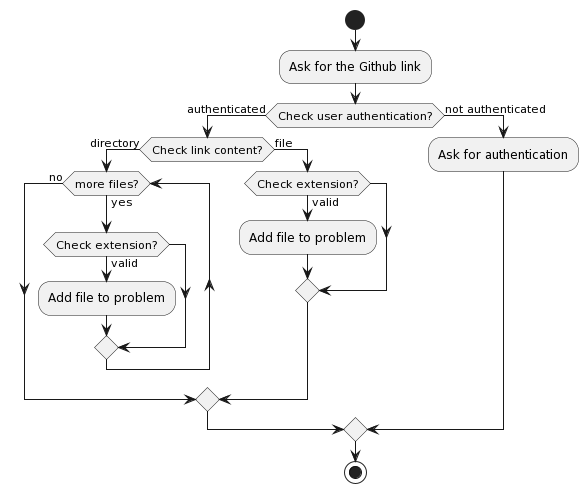

The diagram above was rendered by PlantUML. Its source (embedded in the PNG):
@startuml
start

:Ask for the Github link;

if (Check user authentication?) then (authenticated)

  if (Check link content?) then (directory)
    while(more files?) is (yes);
      if (Check extension?) then (valid)
        :Add file to problem;
      endif
    endwhile (no);
  else (file)
    if (Check extension?) then (valid)
      :Add file to problem;
    endif
  endif

else (not authenticated)
  :Ask for authentication;
endif

stop
@enduml